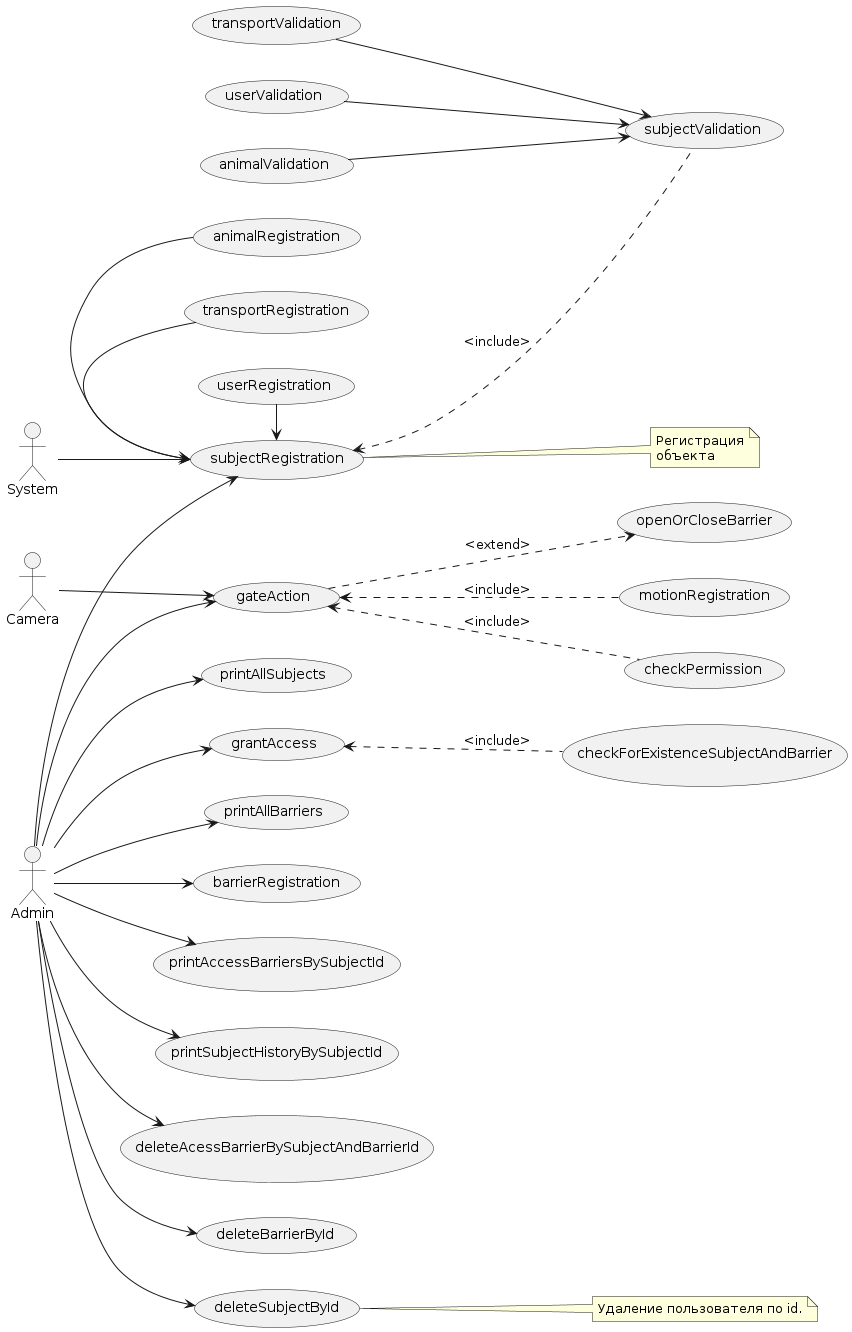

The diagram above was rendered by PlantUML. Its source (embedded in the PNG):
@startuml
(barrierRegistration) as br
(printAccessBarriersBySubjectId) as pabbsi
(printSubjectHistoryBySubjectId) as pshbsi
(deleteAcessBarrierBySubjectAndBarrierId) as dabbsabi
(deleteBarrierById) as dbbi

left to right direction
Admin -down-> (gateAction)
Camera -down-> (gateAction)
System -down-> (subjectRegistration)
Admin -down-> (grantAccess)
Admin -down-> (br)
Admin -down-> (deleteSubjectById)
Admin -down-> (pabbsi)
Admin -down-> (pshbsi)
Admin -down-> (dabbsabi)
Admin -down-> (dbbi)
Admin -down-> (printAllSubjects)
Admin -down-> (printAllBarriers)
Admin -down-> (subjectRegistration)

(motionRegistration) .up.> (gateAction) : "<include>"
(checkPermission) .up.> (gateAction) : "<include>"
(openOrCloseBarrier) <.up. (gateAction) : "<extend>"
(transportRegistration) -right-> (subjectRegistration)
(userRegistration) -right-> (subjectRegistration)
(animalRegistration) -right-> (subjectRegistration)
(checkForExistenceSubjectAndBarrier) .up.> (grantAccess) : "<include>"
(subjectValidation) .up.> (subjectRegistration) : "<include>"
(userValidation) --> (subjectValidation)
(animalValidation) --> (subjectValidation)
(transportValidation) --> (subjectValidation)

note right of (deleteSubjectById) : Удаление пользователя по id.
note right of (subjectRegistration)
Регистрация
объекта
end note
@enduml